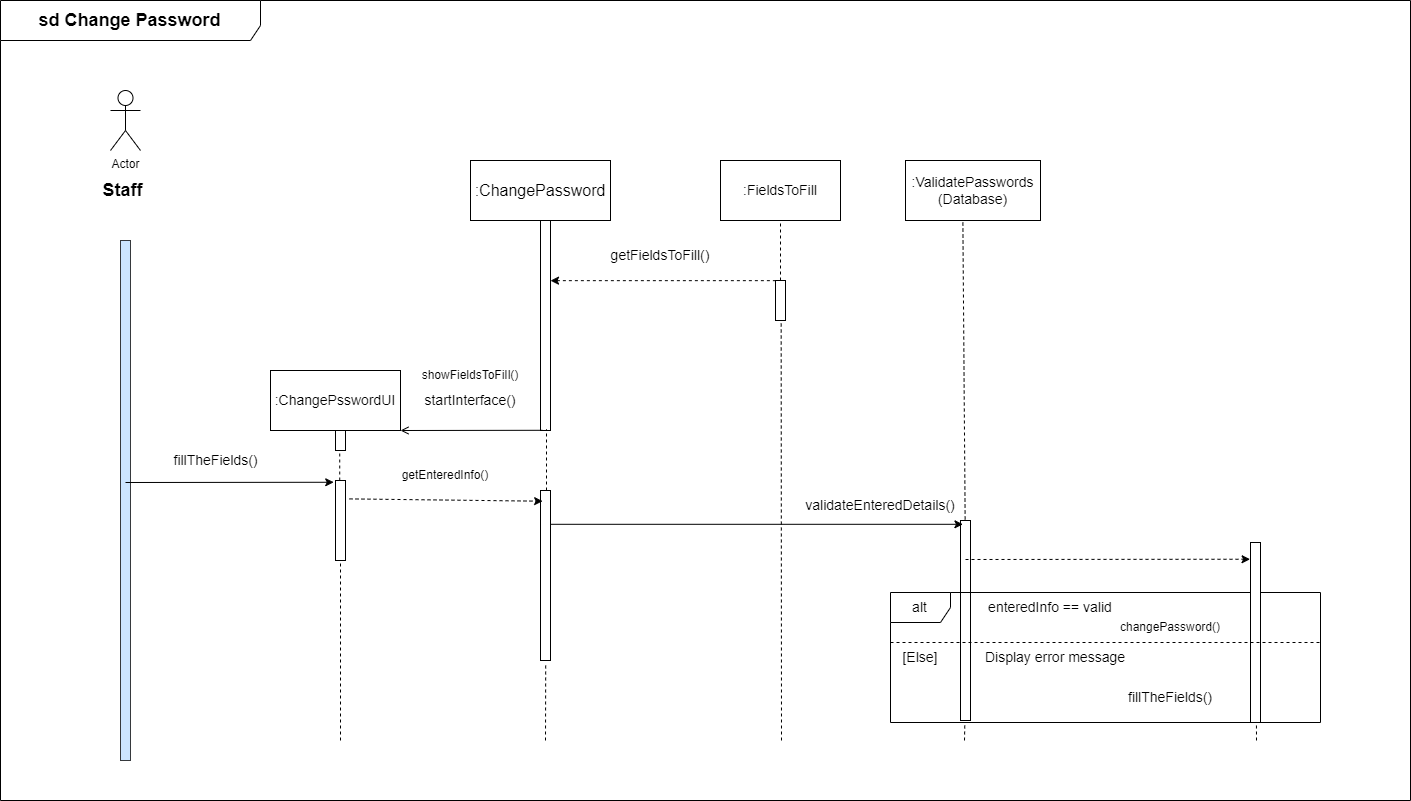

The diagram above was exported from draw.io. Its source (the exported page's mxGraphModel, read from the mxfile embedded in the PNG):
<mxGraphModel dx="2734" dy="2202" grid="1" gridSize="10" guides="1" tooltips="1" connect="1" arrows="1" fold="1" page="1" pageScale="1" pageWidth="850" pageHeight="1100" math="0" shadow="0">
  <root>
    <mxCell id="0" />
    <mxCell id="1" parent="0" />
    <mxCell id="bzSZj5OJ9XVG_lKfavxW-1" value="" style="html=1;points=[];perimeter=orthogonalPerimeter;labelBackgroundColor=#FFFFFF;fillColor=#cce5ff;strokeColor=#36393d;" vertex="1" parent="1">
      <mxGeometry x="90" y="160" width="10" height="520" as="geometry" />
    </mxCell>
    <mxCell id="bzSZj5OJ9XVG_lKfavxW-2" value="Actor" style="shape=umlActor;verticalLabelPosition=bottom;verticalAlign=top;html=1;outlineConnect=0;labelBackgroundColor=#FFFFFF;fillColor=none;" vertex="1" parent="1">
      <mxGeometry x="80" y="10" width="30" height="60" as="geometry" />
    </mxCell>
    <mxCell id="bzSZj5OJ9XVG_lKfavxW-3" value="&lt;span style=&quot;font-size: 18px;&quot;&gt;&lt;b&gt;Staff&lt;/b&gt;&lt;/span&gt;" style="text;html=1;strokeColor=none;fillColor=none;align=center;verticalAlign=middle;whiteSpace=wrap;rounded=0;labelBackgroundColor=#FFFFFF;" vertex="1" parent="1">
      <mxGeometry x="10" y="95" width="165" height="30" as="geometry" />
    </mxCell>
    <mxCell id="bzSZj5OJ9XVG_lKfavxW-4" value="&lt;font size=&quot;3&quot;&gt;:ChangePassword&lt;/font&gt;" style="rounded=0;whiteSpace=wrap;html=1;labelBackgroundColor=#FFFFFF;fontSize=18;fillColor=none;" vertex="1" parent="1">
      <mxGeometry x="440" y="80" width="140" height="60" as="geometry" />
    </mxCell>
    <mxCell id="bzSZj5OJ9XVG_lKfavxW-5" value=":FieldsToFill" style="rounded=0;whiteSpace=wrap;html=1;labelBackgroundColor=#FFFFFF;fontSize=14;fillColor=none;" vertex="1" parent="1">
      <mxGeometry x="690" y="80" width="120" height="60" as="geometry" />
    </mxCell>
    <mxCell id="bzSZj5OJ9XVG_lKfavxW-7" value=":ValidatePasswords&lt;br&gt;(Database)" style="rounded=0;whiteSpace=wrap;html=1;labelBackgroundColor=#FFFFFF;fontSize=14;fillColor=none;" vertex="1" parent="1">
      <mxGeometry x="875" y="80" width="135" height="60" as="geometry" />
    </mxCell>
    <mxCell id="bzSZj5OJ9XVG_lKfavxW-8" value=":ChangePsswordUI" style="rounded=0;whiteSpace=wrap;html=1;labelBackgroundColor=#FFFFFF;fontSize=14;fillColor=none;" vertex="1" parent="1">
      <mxGeometry x="240" y="290" width="130" height="60" as="geometry" />
    </mxCell>
    <mxCell id="bzSZj5OJ9XVG_lKfavxW-9" style="edgeStyle=orthogonalEdgeStyle;rounded=0;orthogonalLoop=1;jettySize=auto;html=1;exitX=0.5;exitY=1;exitDx=0;exitDy=0;labelBackgroundColor=#000000;labelBorderColor=default;fontSize=14;" edge="1" parent="1" source="bzSZj5OJ9XVG_lKfavxW-8" target="bzSZj5OJ9XVG_lKfavxW-8">
      <mxGeometry relative="1" as="geometry" />
    </mxCell>
    <mxCell id="bzSZj5OJ9XVG_lKfavxW-10" value="" style="html=1;points=[];perimeter=orthogonalPerimeter;labelBackgroundColor=#FFFFFF;fontSize=14;fillColor=none;" vertex="1" parent="1">
      <mxGeometry x="305" y="350" width="10" height="20" as="geometry" />
    </mxCell>
    <mxCell id="bzSZj5OJ9XVG_lKfavxW-11" value="" style="html=1;points=[];perimeter=orthogonalPerimeter;labelBackgroundColor=#FFFFFF;fontSize=14;fillColor=none;" vertex="1" parent="1">
      <mxGeometry x="305" y="400" width="10" height="80" as="geometry" />
    </mxCell>
    <mxCell id="bzSZj5OJ9XVG_lKfavxW-12" value="" style="html=1;points=[];perimeter=orthogonalPerimeter;labelBackgroundColor=#FFFFFF;fontSize=14;fillColor=none;" vertex="1" parent="1">
      <mxGeometry x="510" y="140" width="10" height="210" as="geometry" />
    </mxCell>
    <mxCell id="bzSZj5OJ9XVG_lKfavxW-13" value="" style="html=1;points=[];perimeter=orthogonalPerimeter;labelBackgroundColor=#FFFFFF;fontSize=14;fillColor=none;" vertex="1" parent="1">
      <mxGeometry x="745" y="200" width="10" height="40" as="geometry" />
    </mxCell>
    <mxCell id="bzSZj5OJ9XVG_lKfavxW-14" value="" style="endArrow=none;html=1;rounded=0;labelBackgroundColor=#000000;labelBorderColor=default;fontSize=14;entryX=0.014;entryY=0.004;entryDx=0;entryDy=0;entryPerimeter=0;startArrow=classic;startFill=1;endFill=0;dashed=1;" edge="1" parent="1" source="bzSZj5OJ9XVG_lKfavxW-12" target="bzSZj5OJ9XVG_lKfavxW-13">
      <mxGeometry width="50" height="50" relative="1" as="geometry">
        <mxPoint x="520" y="200" as="sourcePoint" />
        <mxPoint x="680" y="360" as="targetPoint" />
      </mxGeometry>
    </mxCell>
    <mxCell id="bzSZj5OJ9XVG_lKfavxW-15" value="getFieldsToFill()" style="text;html=1;strokeColor=none;fillColor=none;align=center;verticalAlign=middle;whiteSpace=wrap;rounded=0;labelBackgroundColor=#FFFFFF;fontSize=14;" vertex="1" parent="1">
      <mxGeometry x="600" y="160" width="60" height="30" as="geometry" />
    </mxCell>
    <mxCell id="bzSZj5OJ9XVG_lKfavxW-16" value="" style="endArrow=open;html=1;rounded=0;labelBackgroundColor=#000000;labelBorderColor=default;fontSize=14;entryX=1;entryY=1;entryDx=0;entryDy=0;exitX=0.2;exitY=0.999;exitDx=0;exitDy=0;exitPerimeter=0;endFill=0;" edge="1" parent="1" source="bzSZj5OJ9XVG_lKfavxW-12" target="bzSZj5OJ9XVG_lKfavxW-8">
      <mxGeometry width="50" height="50" relative="1" as="geometry">
        <mxPoint x="380" y="410" as="sourcePoint" />
        <mxPoint x="430" y="360" as="targetPoint" />
      </mxGeometry>
    </mxCell>
    <mxCell id="bzSZj5OJ9XVG_lKfavxW-17" value="startInterface()" style="text;html=1;strokeColor=none;fillColor=none;align=center;verticalAlign=middle;whiteSpace=wrap;rounded=0;labelBackgroundColor=#FFFFFF;fontSize=14;" vertex="1" parent="1">
      <mxGeometry x="410" y="305" width="60" height="30" as="geometry" />
    </mxCell>
    <mxCell id="bzSZj5OJ9XVG_lKfavxW-18" value="fillTheFields()" style="text;html=1;align=center;verticalAlign=middle;resizable=0;points=[];autosize=1;strokeColor=none;fillColor=none;fontSize=14;" vertex="1" parent="1">
      <mxGeometry x="130" y="365" width="110" height="30" as="geometry" />
    </mxCell>
    <mxCell id="bzSZj5OJ9XVG_lKfavxW-19" value="" style="endArrow=classic;html=1;rounded=0;labelBackgroundColor=#000000;labelBorderColor=default;fontSize=14;entryX=-0.178;entryY=0.022;entryDx=0;entryDy=0;entryPerimeter=0;" edge="1" parent="1" target="bzSZj5OJ9XVG_lKfavxW-11">
      <mxGeometry width="50" height="50" relative="1" as="geometry">
        <mxPoint x="95" y="402" as="sourcePoint" />
        <mxPoint x="390" y="460" as="targetPoint" />
      </mxGeometry>
    </mxCell>
    <mxCell id="bzSZj5OJ9XVG_lKfavxW-20" value="" style="html=1;points=[];perimeter=orthogonalPerimeter;labelBackgroundColor=#FFFFFF;fontSize=14;fillColor=none;" vertex="1" parent="1">
      <mxGeometry x="930" y="440" width="10" height="200" as="geometry" />
    </mxCell>
    <mxCell id="bzSZj5OJ9XVG_lKfavxW-21" value="" style="endArrow=classic;html=1;rounded=0;labelBackgroundColor=#000000;labelBorderColor=default;fontSize=14;entryX=0.244;entryY=0.019;entryDx=0;entryDy=0;entryPerimeter=0;" edge="1" parent="1" source="bzSZj5OJ9XVG_lKfavxW-26" target="bzSZj5OJ9XVG_lKfavxW-20">
      <mxGeometry width="50" height="50" relative="1" as="geometry">
        <mxPoint x="320" y="422" as="sourcePoint" />
        <mxPoint x="1190" y="450" as="targetPoint" />
      </mxGeometry>
    </mxCell>
    <mxCell id="bzSZj5OJ9XVG_lKfavxW-22" value="alt" style="shape=umlFrame;whiteSpace=wrap;html=1;labelBackgroundColor=#FFFFFF;fontSize=14;fillColor=none;" vertex="1" parent="1">
      <mxGeometry x="860" y="512" width="430" height="130" as="geometry" />
    </mxCell>
    <mxCell id="bzSZj5OJ9XVG_lKfavxW-23" value="enteredInfo == valid" style="text;html=1;strokeColor=none;fillColor=none;align=center;verticalAlign=middle;whiteSpace=wrap;rounded=0;labelBackgroundColor=#FFFFFF;fontSize=14;" vertex="1" parent="1">
      <mxGeometry x="950" y="512" width="140" height="30" as="geometry" />
    </mxCell>
    <mxCell id="bzSZj5OJ9XVG_lKfavxW-24" value="[Else]" style="text;html=1;strokeColor=none;fillColor=none;align=center;verticalAlign=middle;whiteSpace=wrap;rounded=0;labelBackgroundColor=#FFFFFF;fontSize=14;" vertex="1" parent="1">
      <mxGeometry x="860" y="562" width="60" height="30" as="geometry" />
    </mxCell>
    <mxCell id="bzSZj5OJ9XVG_lKfavxW-25" value="fillTheFields()" style="text;html=1;strokeColor=none;fillColor=none;align=center;verticalAlign=middle;whiteSpace=wrap;rounded=0;labelBackgroundColor=#FFFFFF;fontSize=14;" vertex="1" parent="1">
      <mxGeometry x="1110" y="602" width="60" height="30" as="geometry" />
    </mxCell>
    <mxCell id="bzSZj5OJ9XVG_lKfavxW-26" value="" style="html=1;points=[];perimeter=orthogonalPerimeter;labelBackgroundColor=#FFFFFF;fontSize=14;fillColor=none;" vertex="1" parent="1">
      <mxGeometry x="510" y="410" width="10" height="170" as="geometry" />
    </mxCell>
    <mxCell id="bzSZj5OJ9XVG_lKfavxW-27" value="validateEnteredDetails()" style="text;html=1;strokeColor=none;fillColor=none;align=center;verticalAlign=middle;whiteSpace=wrap;rounded=0;labelBackgroundColor=#FFFFFF;fontSize=14;" vertex="1" parent="1">
      <mxGeometry x="820" y="410" width="60" height="30" as="geometry" />
    </mxCell>
    <mxCell id="bzSZj5OJ9XVG_lKfavxW-29" value="" style="endArrow=none;dashed=1;html=1;rounded=0;entryX=0.423;entryY=1.096;entryDx=0;entryDy=0;entryPerimeter=0;" edge="1" parent="1" source="bzSZj5OJ9XVG_lKfavxW-11" target="bzSZj5OJ9XVG_lKfavxW-10">
      <mxGeometry width="50" height="50" relative="1" as="geometry">
        <mxPoint x="265" y="430" as="sourcePoint" />
        <mxPoint x="315" y="380" as="targetPoint" />
      </mxGeometry>
    </mxCell>
    <mxCell id="bzSZj5OJ9XVG_lKfavxW-30" value="" style="endArrow=none;dashed=1;html=1;rounded=0;" edge="1" parent="1">
      <mxGeometry width="50" height="50" relative="1" as="geometry">
        <mxPoint x="310" y="660" as="sourcePoint" />
        <mxPoint x="310" y="480" as="targetPoint" />
      </mxGeometry>
    </mxCell>
    <mxCell id="bzSZj5OJ9XVG_lKfavxW-31" value="" style="endArrow=classic;dashed=1;html=1;rounded=0;exitX=1.4;exitY=0.23;exitDx=0;exitDy=0;exitPerimeter=0;entryX=0.214;entryY=0.063;entryDx=0;entryDy=0;entryPerimeter=0;endFill=1;" edge="1" parent="1" source="bzSZj5OJ9XVG_lKfavxW-11" target="bzSZj5OJ9XVG_lKfavxW-26">
      <mxGeometry width="50" height="50" relative="1" as="geometry">
        <mxPoint x="590" y="500" as="sourcePoint" />
        <mxPoint x="640" y="450" as="targetPoint" />
      </mxGeometry>
    </mxCell>
    <mxCell id="bzSZj5OJ9XVG_lKfavxW-32" value="" style="endArrow=classic;dashed=1;html=1;rounded=0;endFill=1;entryX=-0.043;entryY=0.093;entryDx=0;entryDy=0;entryPerimeter=0;" edge="1" parent="1" target="bzSZj5OJ9XVG_lKfavxW-34">
      <mxGeometry width="50" height="50" relative="1" as="geometry">
        <mxPoint x="935" y="479.00000000000045" as="sourcePoint" />
        <mxPoint x="1225" y="486" as="targetPoint" />
      </mxGeometry>
    </mxCell>
    <mxCell id="bzSZj5OJ9XVG_lKfavxW-33" value="getEnteredInfo()" style="text;html=1;strokeColor=none;fillColor=none;align=center;verticalAlign=middle;whiteSpace=wrap;rounded=0;" vertex="1" parent="1">
      <mxGeometry x="385" y="380" width="60" height="30" as="geometry" />
    </mxCell>
    <mxCell id="bzSZj5OJ9XVG_lKfavxW-34" value="" style="html=1;points=[];perimeter=orthogonalPerimeter;" vertex="1" parent="1">
      <mxGeometry x="1220" y="462" width="10" height="180" as="geometry" />
    </mxCell>
    <mxCell id="bzSZj5OJ9XVG_lKfavxW-36" value="Display error message" style="text;html=1;strokeColor=none;fillColor=none;align=center;verticalAlign=middle;whiteSpace=wrap;rounded=0;labelBackgroundColor=#FFFFFF;fontSize=14;" vertex="1" parent="1">
      <mxGeometry x="940" y="562" width="170" height="30" as="geometry" />
    </mxCell>
    <mxCell id="bzSZj5OJ9XVG_lKfavxW-37" value="" style="endArrow=none;dashed=1;html=1;rounded=0;exitX=0;exitY=0;exitDx=0;exitDy=0;" edge="1" parent="1" source="bzSZj5OJ9XVG_lKfavxW-24">
      <mxGeometry width="50" height="50" relative="1" as="geometry">
        <mxPoint x="915" y="577" as="sourcePoint" />
        <mxPoint x="1290" y="562" as="targetPoint" />
      </mxGeometry>
    </mxCell>
    <mxCell id="bzSZj5OJ9XVG_lKfavxW-39" value="" style="endArrow=none;dashed=1;html=1;rounded=0;entryX=0.52;entryY=1.019;entryDx=0;entryDy=0;entryPerimeter=0;" edge="1" parent="1" target="bzSZj5OJ9XVG_lKfavxW-26">
      <mxGeometry width="50" height="50" relative="1" as="geometry">
        <mxPoint x="515" y="660" as="sourcePoint" />
        <mxPoint x="600" y="530" as="targetPoint" />
      </mxGeometry>
    </mxCell>
    <mxCell id="bzSZj5OJ9XVG_lKfavxW-40" value="" style="endArrow=none;dashed=1;html=1;rounded=0;entryX=0.6;entryY=0.996;entryDx=0;entryDy=0;entryPerimeter=0;" edge="1" parent="1" source="bzSZj5OJ9XVG_lKfavxW-26" target="bzSZj5OJ9XVG_lKfavxW-12">
      <mxGeometry width="50" height="50" relative="1" as="geometry">
        <mxPoint x="470" y="410" as="sourcePoint" />
        <mxPoint x="520" y="360" as="targetPoint" />
      </mxGeometry>
    </mxCell>
    <mxCell id="bzSZj5OJ9XVG_lKfavxW-41" value="" style="endArrow=none;dashed=1;html=1;rounded=0;entryX=0.567;entryY=1;entryDx=0;entryDy=0;entryPerimeter=0;" edge="1" parent="1" target="bzSZj5OJ9XVG_lKfavxW-13">
      <mxGeometry width="50" height="50" relative="1" as="geometry">
        <mxPoint x="751" y="660" as="sourcePoint" />
        <mxPoint x="760" y="270" as="targetPoint" />
      </mxGeometry>
    </mxCell>
    <mxCell id="bzSZj5OJ9XVG_lKfavxW-42" value="" style="endArrow=none;dashed=1;html=1;rounded=0;entryX=0.5;entryY=1;entryDx=0;entryDy=0;" edge="1" parent="1" target="bzSZj5OJ9XVG_lKfavxW-5">
      <mxGeometry width="50" height="50" relative="1" as="geometry">
        <mxPoint x="750" y="200" as="sourcePoint" />
        <mxPoint x="740" y="150" as="targetPoint" />
      </mxGeometry>
    </mxCell>
    <mxCell id="bzSZj5OJ9XVG_lKfavxW-43" value="" style="endArrow=none;dashed=1;html=1;rounded=0;exitX=0.464;exitY=-0.005;exitDx=0;exitDy=0;exitPerimeter=0;entryX=0.425;entryY=1.017;entryDx=0;entryDy=0;entryPerimeter=0;" edge="1" parent="1" source="bzSZj5OJ9XVG_lKfavxW-20" target="bzSZj5OJ9XVG_lKfavxW-7">
      <mxGeometry width="50" height="50" relative="1" as="geometry">
        <mxPoint x="900" y="335" as="sourcePoint" />
        <mxPoint x="935" y="150" as="targetPoint" />
      </mxGeometry>
    </mxCell>
    <mxCell id="bzSZj5OJ9XVG_lKfavxW-45" value="showFieldsToFiIl()" style="text;html=1;strokeColor=none;fillColor=none;align=center;verticalAlign=middle;whiteSpace=wrap;rounded=0;" vertex="1" parent="1">
      <mxGeometry x="410" y="280" width="60" height="30" as="geometry" />
    </mxCell>
    <mxCell id="bzSZj5OJ9XVG_lKfavxW-46" value="changePassword()" style="text;html=1;strokeColor=none;fillColor=none;align=center;verticalAlign=middle;whiteSpace=wrap;rounded=0;" vertex="1" parent="1">
      <mxGeometry x="1110" y="532" width="60" height="30" as="geometry" />
    </mxCell>
    <mxCell id="bzSZj5OJ9XVG_lKfavxW-48" value="&lt;font style=&quot;font-size: 18px;&quot;&gt;&lt;b&gt;sd Change Password&lt;br&gt;&lt;/b&gt;&lt;/font&gt;" style="shape=umlFrame;whiteSpace=wrap;html=1;width=260;height=40;" vertex="1" parent="1">
      <mxGeometry x="-30" y="-80" width="1410" height="800" as="geometry" />
    </mxCell>
    <mxCell id="bzSZj5OJ9XVG_lKfavxW-49" value="" style="endArrow=none;dashed=1;html=1;rounded=0;entryX=0.851;entryY=0.996;entryDx=0;entryDy=0;entryPerimeter=0;" edge="1" parent="1" target="bzSZj5OJ9XVG_lKfavxW-22">
      <mxGeometry width="50" height="50" relative="1" as="geometry">
        <mxPoint x="1226" y="660" as="sourcePoint" />
        <mxPoint x="1240" y="692" as="targetPoint" />
      </mxGeometry>
    </mxCell>
    <mxCell id="bzSZj5OJ9XVG_lKfavxW-50" value="" style="endArrow=none;dashed=1;html=1;rounded=0;entryX=0.851;entryY=0.996;entryDx=0;entryDy=0;entryPerimeter=0;" edge="1" parent="1">
      <mxGeometry width="50" height="50" relative="1" as="geometry">
        <mxPoint x="934" y="660" as="sourcePoint" />
        <mxPoint x="934.3299999999999" y="642" as="targetPoint" />
      </mxGeometry>
    </mxCell>
  </root>
</mxGraphModel>